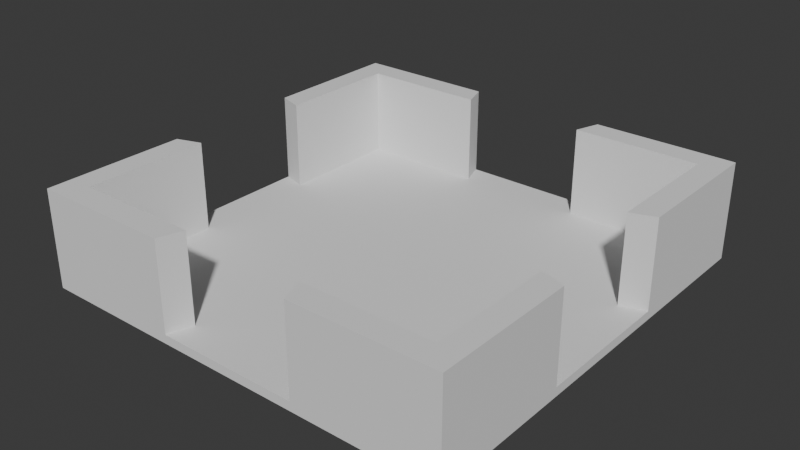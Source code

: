 # Source: room.blend  (saved by Blender 5.1.29; exported with 4.5.12 LTS)
import bpy
from mathutils import Matrix  # noqa: F401  (used for matrix-valued properties, if any)

bpy.ops.wm.read_factory_settings(use_empty=True)
scene = bpy.context.scene
scene.name = 'Scene'

# ---- collections
col_collection = bpy.data.collections.new('Collection'); scene.collection.children.link(col_collection)

# ---- world
world_world = bpy.data.worlds.new('World'); scene.world = world_world
world_world.use_nodes = True; world_world.node_tree.nodes.clear()
_N = world_world.node_tree.nodes; _L = world_world.node_tree.links
n0 = _N.new('ShaderNodeOutputWorld'); n0.name = 'World Output'; n0.location = (200, 100)
n1 = _N.new('ShaderNodeBackground'); n1.name = 'Background'; n1.location = (-200, 100)
n1.inputs[0].default_value = (0.05088, 0.05088, 0.05088, 1.0)
_L.new(n1.outputs[0], n0.inputs[0])
n0.is_active_output = True
world_world.color = (0.05088, 0.05088, 0.05088)
world_world.sun_shadow_jitter_overblur = 0.0

# ---- meshes
me_cube_001 = bpy.data.meshes.new('Cube.001')
me_cube_001.from_pydata([(-1.0, -1.0, -1.0), (-0.8844, -0.8844, -0.9792), (-1.0, 1.0, -1.0), (-0.8844, 0.8844, -0.9792), (1.0, -1.0, -1.0), (0.8844, -0.8844, -0.9792), (1.0, 1.0, -1.0), (0.8844, 0.8844, -0.9792), (-1.0, -1.0, -0.9792), (-1.0, 1.0, -0.9792), (1.0, 1.0, -0.9792), (1.0, -1.0, -0.9792), (-1.0, -1.0, -0.7712), (-1.0, 1.0, -0.7712), (1.0, 1.0, -0.7712), (1.0, -1.0, -0.7712), (-0.8844, -0.8844, -0.7712), (-0.8844, 0.8844, -0.7712), (0.8844, 0.8844, -0.7712), (0.8844, -0.8844, -0.7712), (0.3333, 1.0, -1.0), (-0.3333, 1.0, -1.0), (-0.3333, 1.0, -0.9792), (0.3333, 1.0, -0.9792), (-0.3333, -1.0, -1.0), (0.3333, -1.0, -1.0), (0.3333, -1.0, -0.9792), (-0.3333, -1.0, -0.9792), (-0.2948, 0.8844, -0.9792), (0.2948, 0.8844, -0.9792), (0.2948, -0.8844, -0.9792), (-0.2948, -0.8844, -0.9792), (-0.3333, 1.0, -0.7712), (0.3333, 1.0, -0.7712), (0.3333, -1.0, -0.7712), (-0.3333, -1.0, -0.7712), (-0.2948, 0.8844, -0.7712), (0.2948, 0.8844, -0.7712), (0.2948, -0.8844, -0.7712), (-0.2948, -0.8844, -0.7712), (-1.0, 0.3333, -1.0), (-1.0, -0.3333, -1.0), (-1.0, -0.3333, -0.9792), (-1.0, 0.3333, -0.9792), (1.0, -0.3333, -1.0), (1.0, 0.3333, -1.0), (1.0, 0.3333, -0.9792), (1.0, -0.3333, -0.9792), (-0.8844, -0.2948, -0.9792), (-0.8844, 0.2948, -0.9792), (0.8844, 0.2948, -0.9792), (0.8844, -0.2948, -0.9792), (-1.0, -0.3333, -0.7712), (-1.0, 0.3333, -0.7712), (1.0, 0.3333, -0.7712), (1.0, -0.3333, -0.7712), (-0.8844, -0.2948, -0.7712), (-0.8844, 0.2948, -0.7712), (0.8844, 0.2948, -0.7712), (0.8844, -0.2948, -0.7712), (0.2948, 0.2948, -0.9792), (0.2948, -0.2948, -0.9792), (-0.2948, 0.2948, -0.9792), (-0.2948, -0.2948, -0.9792), (-0.3333, 0.3333, -1.0), (-0.3333, -0.3333, -1.0), (0.3333, 0.3333, -1.0), (0.3333, -0.3333, -1.0)], [], [(40, 43, 9, 2), (20, 23, 10, 6), (44, 47, 11, 4), (24, 27, 8, 0), (67, 44, 4, 25), (63, 48, 1, 31), (31, 1, 16, 39), (46, 10, 14, 54), (49, 3, 17, 57), (51, 5, 19, 59), (57, 17, 13, 53), (37, 18, 14, 33), (59, 19, 15, 55), (39, 16, 12, 35), (29, 7, 18, 37), (42, 8, 12, 52), (26, 11, 15, 34), (22, 9, 13, 32), (10, 23, 33, 14), (8, 27, 35, 12), (3, 28, 36, 17), (19, 38, 34, 15), (17, 36, 32, 13), (5, 30, 38, 19), (51, 61, 30, 5), (61, 63, 31, 30), (41, 65, 24, 0), (65, 67, 25, 24), (4, 11, 26, 25), (25, 26, 27, 24), (2, 9, 22, 21), (21, 22, 23, 20), (21, 20, 66, 64), (64, 66, 67, 65), (2, 21, 64, 40), (40, 64, 65, 41), (29, 28, 62, 60), (60, 62, 63, 61), (7, 29, 60, 50), (50, 60, 61, 51), (9, 43, 53, 13), (18, 58, 54, 14), (16, 56, 52, 12), (7, 50, 58, 18), (1, 48, 56, 16), (11, 47, 55, 15), (28, 3, 49, 62), (62, 49, 48, 63), (20, 6, 45, 66), (66, 45, 44, 67), (6, 10, 46, 45), (45, 46, 47, 44), (0, 8, 42, 41), (41, 42, 43, 40), (33, 23, 29, 37), (23, 22, 28, 29), (32, 36, 28, 22), (53, 43, 49, 57), (43, 42, 48, 49), (52, 56, 48, 42), (34, 38, 30, 26), (27, 26, 30, 31), (35, 27, 31, 39), (55, 47, 51, 59), (47, 46, 50, 51), (58, 50, 46, 54)])
_uv = me_cube_001.uv_layers.new(name='UVMap')
_uv.uv.foreach_set('vector', [0.375, 0.1667, 0.3776, 0.1667, 0.3776, 0.25, 0.375, 0.25, 0.375, 0.4167, 0.3776, 0.4167, 0.3776, 0.5, 0.375, 0.5, 0.375, 0.6667, 0.3776, 0.6667, 0.3776, 0.75, 0.375, 0.75, 0.375, 0.9167, 0.3776, 0.9167, 0.3776, 1.0, 0.375, 1.0, 0.2917, 0.6667, 0.375, 0.6667, 0.375, 0.75, 0.2917, 0.75, 0.6996, 0.6619, 0.8463, 0.6619, 0.8463, 0.7356, 0.6996, 0.7356, 0.6996, 0.7356, 0.8463, 0.7356, 0.8463, 0.7356, 0.6996, 0.7356, 0.3776, 0.5833, 0.3776, 0.5, 0.3776, 0.5, 0.3776, 0.5833, 0.8463, 0.5881, 0.8463, 0.5144, 0.8463, 0.5144, 0.8463, 0.5881, 0.4063, 0.6619, 0.4063, 0.7356, 0.4063, 0.7356, 0.4063, 0.6619, 0.8463, 0.5881, 0.8463, 0.5144, 0.875, 0.5, 0.875, 0.5833, 0.553, 0.5144, 0.4063, 0.5144, 0.3776, 0.5, 0.5434, 0.5, 0.4063, 0.6619, 0.4063, 0.7356, 0.3776, 0.75, 0.3776, 0.6667, 0.6996, 0.7356, 0.8463, 0.7356, 0.875, 0.75, 0.7092, 0.75, 0.553, 0.5144, 0.4063, 0.5144, 0.4063, 0.5144, 0.553, 0.5144, 0.3776, 0.08333, 0.3776, 0.0, 0.3776, 0.0, 0.3776, 0.08333, 0.3776, 0.8333, 0.3776, 0.75, 0.3776, 0.75, 0.3776, 0.8333, 0.3776, 0.3333, 0.3776, 0.25, 0.3776, 0.25, 0.3776, 0.3333, 0.3776, 0.5, 0.3776, 0.4167, 0.3776, 0.4167, 0.3776, 0.5, 0.3776, 1.0, 0.3776, 0.9167, 0.3776, 0.9167, 0.3776, 1.0, 0.8463, 0.5144, 0.6996, 0.5144, 0.6996, 0.5144, 0.8463, 0.5144, 0.4063, 0.7356, 0.553, 0.7356, 0.5434, 0.75, 0.3776, 0.75, 0.8463, 0.5144, 0.6996, 0.5144, 0.7092, 0.5, 0.875, 0.5, 0.4063, 0.7356, 0.553, 0.7356, 0.553, 0.7356, 0.4063, 0.7356, 0.4063, 0.6619, 0.553, 0.6619, 0.553, 0.7356, 0.4063, 0.7356, 0.553, 0.6619, 0.6996, 0.6619, 0.6996, 0.7356, 0.553, 0.7356, 0.125, 0.6667, 0.2083, 0.6667, 0.2083, 0.75, 0.125, 0.75, 0.2083, 0.6667, 0.2917, 0.6667, 0.2917, 0.75, 0.2083, 0.75, 0.375, 0.75, 0.3776, 0.75, 0.3776, 0.8333, 0.375, 0.8333, 0.375, 0.8333, 0.3776, 0.8333, 0.3776, 0.9167, 0.375, 0.9167, 0.375, 0.25, 0.3776, 0.25, 0.3776, 0.3333, 0.375, 0.3333, 0.375, 0.3333, 0.3776, 0.3333, 0.3776, 0.4167, 0.375, 0.4167, 0.2083, 0.5, 0.2917, 0.5, 0.2917, 0.5833, 0.2083, 0.5833, 0.2083, 0.5833, 0.2917, 0.5833, 0.2917, 0.6667, 0.2083, 0.6667, 0.125, 0.5, 0.2083, 0.5, 0.2083, 0.5833, 0.125, 0.5833, 0.125, 0.5833, 0.2083, 0.5833, 0.2083, 0.6667, 0.125, 0.6667, 0.553, 0.5144, 0.6996, 0.5144, 0.6996, 0.5881, 0.553, 0.5881, 0.553, 0.5881, 0.6996, 0.5881, 0.6996, 0.6619, 0.553, 0.6619, 0.4063, 0.5144, 0.553, 0.5144, 0.553, 0.5881, 0.4063, 0.5881, 0.4063, 0.5881, 0.553, 0.5881, 0.553, 0.6619, 0.4063, 0.6619, 0.3776, 0.25, 0.3776, 0.1667, 0.3776, 0.1667, 0.3776, 0.25, 0.4063, 0.5144, 0.4063, 0.5881, 0.3776, 0.5833, 0.3776, 0.5, 0.8463, 0.7356, 0.8463, 0.6619, 0.875, 0.6667, 0.875, 0.75, 0.4063, 0.5144, 0.4063, 0.5881, 0.4063, 0.5881, 0.4063, 0.5144, 0.8463, 0.7356, 0.8463, 0.6619, 0.8463, 0.6619, 0.8463, 0.7356, 0.3776, 0.75, 0.3776, 0.6667, 0.3776, 0.6667, 0.3776, 0.75, 0.6996, 0.5144, 0.8463, 0.5144, 0.8463, 0.5881, 0.6996, 0.5881, 0.6996, 0.5881, 0.8463, 0.5881, 0.8463, 0.6619, 0.6996, 0.6619, 0.2917, 0.5, 0.375, 0.5, 0.375, 0.5833, 0.2917, 0.5833, 0.2917, 0.5833, 0.375, 0.5833, 0.375, 0.6667, 0.2917, 0.6667, 0.375, 0.5, 0.3776, 0.5, 0.3776, 0.5833, 0.375, 0.5833, 0.375, 0.5833, 0.3776, 0.5833, 0.3776, 0.6667, 0.375, 0.6667, 0.375, 0.0, 0.3776, 0.0, 0.3776, 0.08333, 0.375, 0.08333, 0.375, 0.08333, 0.3776, 0.08333, 0.3776, 0.1667, 0.375, 0.1667, 0.5434, 0.5, 0.3776, 0.4167, 0.553, 0.5144, 0.553, 0.5144, 0.3776, 0.4167, 0.3776, 0.3333, 0.6996, 0.5144, 0.553, 0.5144, 0.7092, 0.5, 0.6996, 0.5144, 0.6996, 0.5144, 0.3776, 0.3333, 0.875, 0.5833, 0.3776, 0.1667, 0.8463, 0.5881, 0.8463, 0.5881, 0.3776, 0.1667, 0.3776, 0.08333, 0.8463, 0.6619, 0.8463, 0.5881, 0.875, 0.6667, 0.8463, 0.6619, 0.8463, 0.6619, 0.3776, 0.08333, 0.5434, 0.75, 0.553, 0.7356, 0.553, 0.7356, 0.3776, 0.8333, 0.3776, 0.9167, 0.3776, 0.8333, 0.553, 0.7356, 0.6996, 0.7356, 0.7092, 0.75, 0.3776, 0.9167, 0.6996, 0.7356, 0.6996, 0.7356, 0.3776, 0.6667, 0.3776, 0.6667, 0.4063, 0.6619, 0.4063, 0.6619, 0.3776, 0.6667, 0.3776, 0.5833, 0.4063, 0.5881, 0.4063, 0.6619, 0.4063, 0.5881, 0.4063, 0.5881, 0.3776, 0.5833, 0.3776, 0.5833])
me_cube_001.update()

# ---- objects
ob_cube = bpy.data.objects.new('Cube', me_cube_001)

# ---- transforms, parenting, visibility, modifiers, constraints
ob_cube.location = (0.0, 0.0, 1.0)
ob_cube.scale = (0.5, 0.5, 1.0)

# ---- collection membership
col_collection.objects.link(ob_cube)

# ---- scene / render settings (as saved in the file)
scene.frame_start = 1; scene.frame_end = 250; scene.frame_set(1)
scene.render.engine = 'BLENDER_EEVEE_NEXT'
scene.render.bake_bias = 0.0
scene.render.bake_samples = 0
scene.cycles.sampling_pattern = 'TABULATED_SOBOL'
scene.eevee.use_volume_custom_range = False
bpy.context.view_layer.update()

# ---- added for rendering (the .blend has no active camera and no usable light): camera, sun
cam_auto = bpy.data.cameras.new('AutoCamera')
cam_auto.lens = 50.0
cam_auto.sensor_width = 36.0
cam_auto.clip_end = 1000.0
ob_auto_camera = bpy.data.objects.new('AutoCamera', cam_auto)
scene.collection.objects.link(ob_auto_camera)
ob_auto_camera.location = (1.32548, -1.59058, 1.17479)
ob_auto_camera.rotation_euler = (1.09748, -7.21219e-08, 0.694738)
scene.camera = ob_auto_camera
light_auto_sun = bpy.data.lights.new('AutoSun', 'SUN')
light_auto_sun.energy = 3.0
light_auto_sun.angle = 0.0523599
ob_auto_sun = bpy.data.objects.new('AutoSun', light_auto_sun)
scene.collection.objects.link(ob_auto_sun)
ob_auto_sun.rotation_euler = (0.872665, 0.174533, 0.523599)
bpy.context.view_layer.update()
